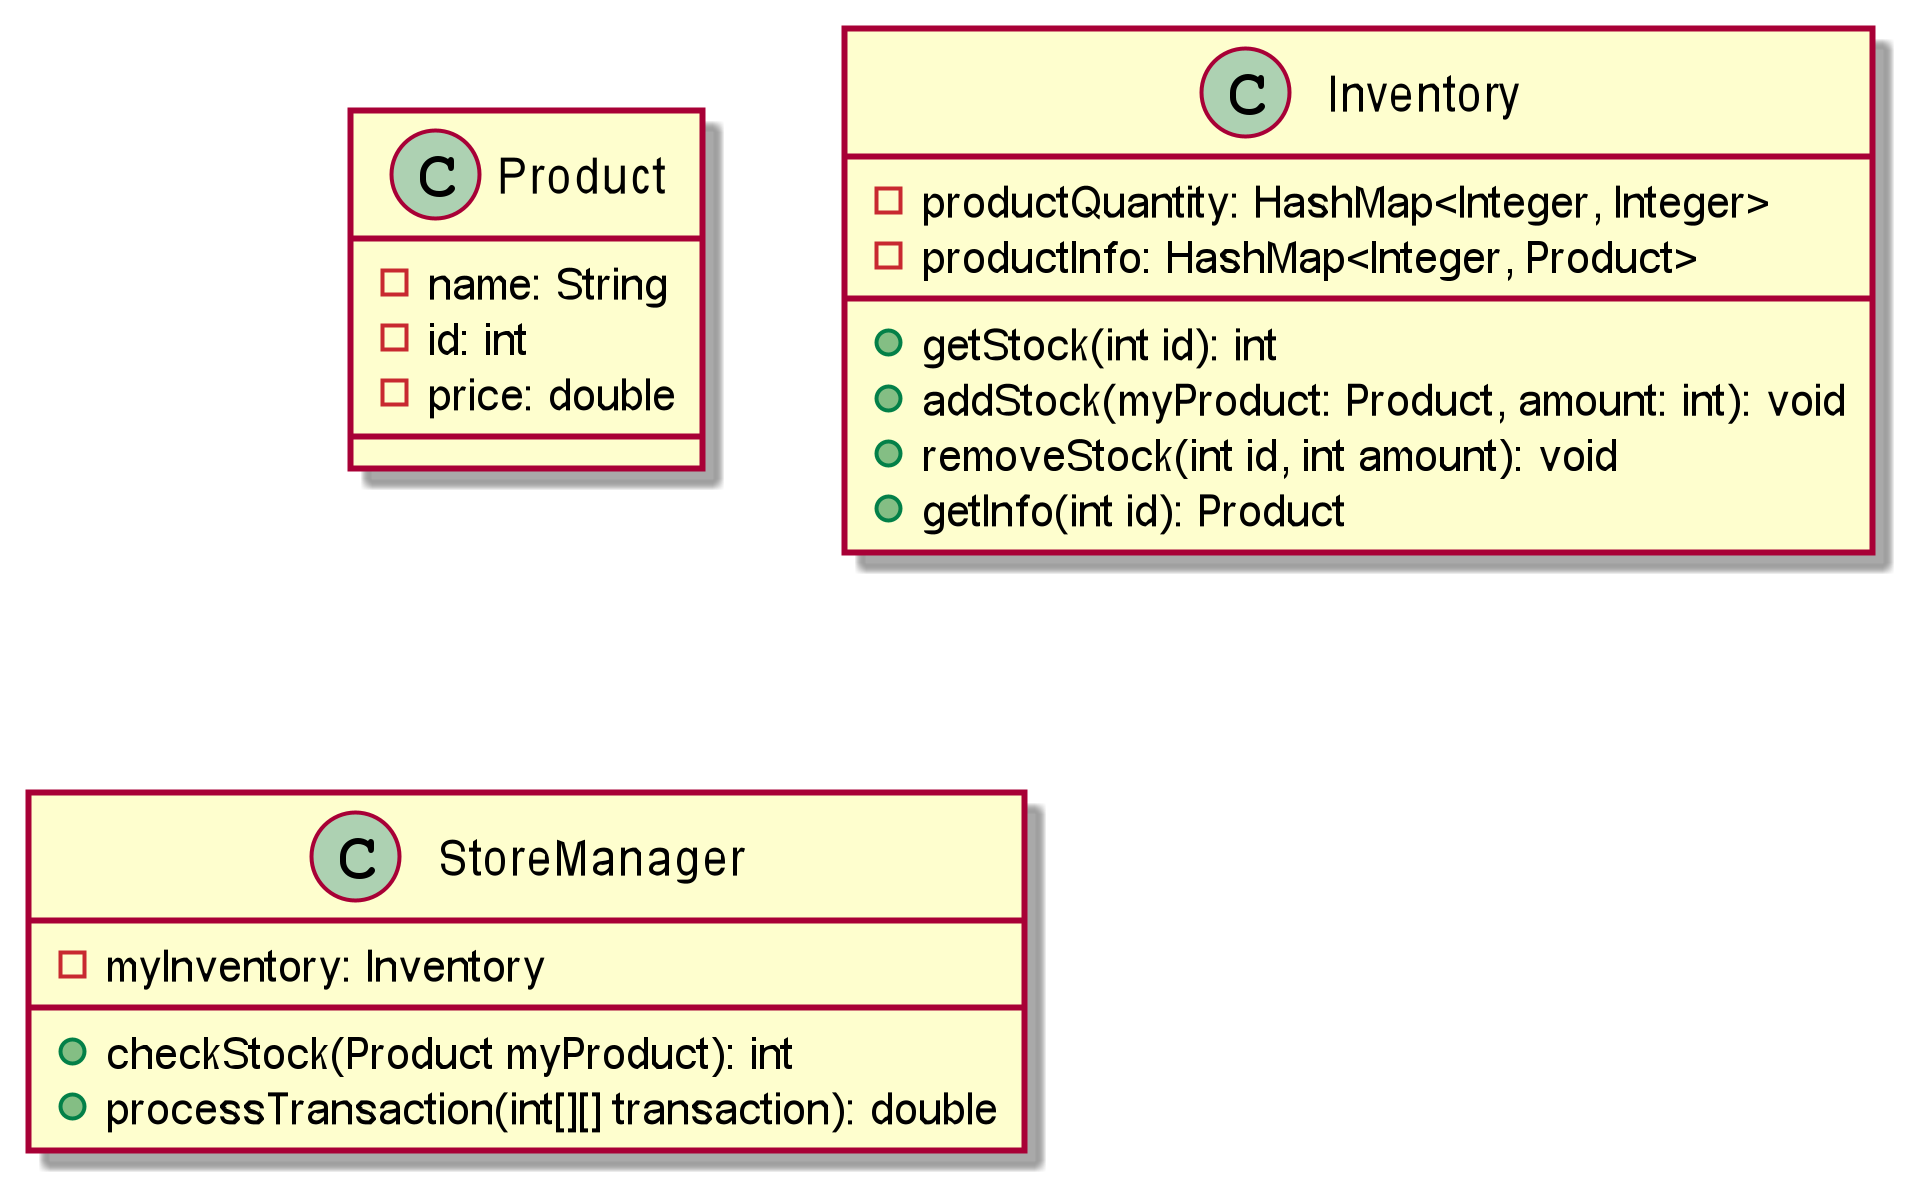

The diagram above was rendered by PlantUML. Its source (embedded in the PNG):
@startuml
'https://plantuml.com/class-diagram
scale 5

class Product {
    -name: String
    -id: int
    -price: double
}

class Inventory {
    -productQuantity: HashMap<Integer, Integer>
    -productInfo: HashMap<Integer, Product>

    +getStock(int id): int
    +addStock(myProduct: Product, amount: int): void
    +removeStock(int id, int amount): void
    +getInfo(int id): Product
}

class StoreManager{
    -myInventory: Inventory

    +checkStock(Product myProduct): int
    +processTransaction(int[][] transaction): double
}

@enduml